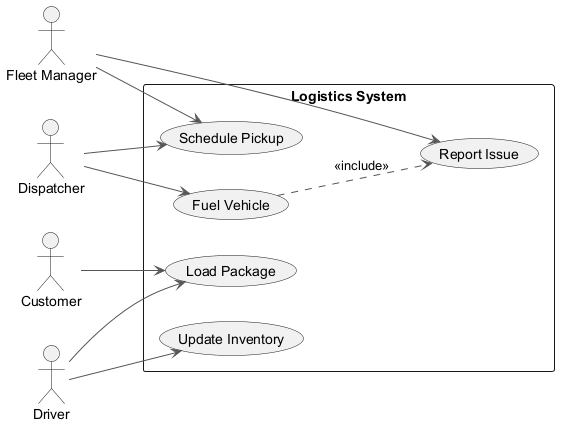

The diagram above was rendered by PlantUML. Its source (embedded in the PNG):
@startuml
skinparam backgroundColor #FFFFFF
skinparam classBackgroundColor #E8F4FA
skinparam classBorderColor #2C7DA0
skinparam ArrowColor #555555
left to right direction
actor "Fleet Manager" as FM
actor "Dispatcher" as D
actor "Customer" as C
actor "Driver" as D1
rectangle "Logistics System" {
  usecase "Fuel Vehicle" as UC_FuelVehicle
  usecase "Report Issue" as UC_ReportIssue
  usecase "Schedule Pickup" as UC_SchedulePickup
  usecase "Load Package" as UC_LoadPackage
  usecase "Update Inventory" as UC_UpdateInventory
}
FM --> UC_SchedulePickup
FM --> UC_ReportIssue
D --> UC_FuelVehicle
D --> UC_SchedulePickup
C --> UC_LoadPackage
D1 --> UC_UpdateInventory
D1 --> UC_LoadPackage
UC_FuelVehicle ..> UC_ReportIssue : <<include>>
@enduml